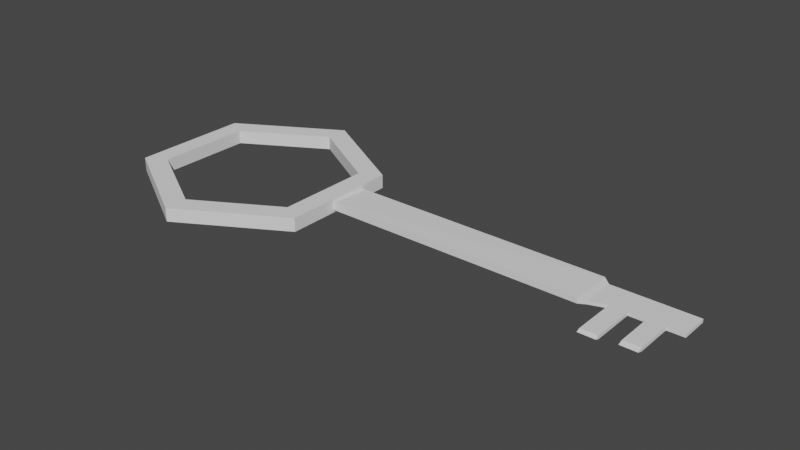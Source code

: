 # Source: Schluessel.blend  (saved by Blender 3.5.10; exported with 4.5.12 LTS)
import bpy
from mathutils import Matrix  # noqa: F401  (used for matrix-valued properties, if any)

bpy.ops.wm.read_factory_settings(use_empty=True)
scene = bpy.context.scene
scene.name = 'Scene'

# ---- collections
col_collection = bpy.data.collections.new('Collection'); scene.collection.children.link(col_collection)

# ---- world
world_world = bpy.data.worlds.new('World'); scene.world = world_world
world_world.use_nodes = True; world_world.node_tree.nodes.clear()
_N = world_world.node_tree.nodes; _L = world_world.node_tree.links
n0 = _N.new('ShaderNodeOutputWorld'); n0.name = 'World Output'; n0.location = (300, 300)
n1 = _N.new('ShaderNodeBackground'); n1.name = 'Background'; n1.location = (10, 300)
n1.inputs[0].default_value = (0.05088, 0.05088, 0.05088, 1.0)
_L.new(n1.outputs[0], n0.inputs[0])
n0.is_active_output = True
world_world.color = (0.05088, 0.05088, 0.05088)
world_world.use_sun_shadow = False
world_world.sun_shadow_jitter_overblur = 0.0

# ---- meshes
me_circle = bpy.data.meshes.new('Circle')
me_circle.from_pydata([(0.0, 0.8048, 0.1313), (-0.697, 0.4024, 0.1313), (-0.697, -0.4024, 0.1313), (0.0, -0.8048, 0.1313), (0.697, -0.4024, 0.1313), (0.697, 0.4024, 0.1313), (-0.866, 0.5, 0.1313), (0.0, 1.0, 0.1313), (-0.866, -0.5, 0.1313), (0.0, -1.0, 0.1313), (0.866, -0.5, 0.1313), (0.866, 0.5, 0.1313), (0.0, 0.8048, 0.1313), (-0.697, 0.4024, 0.1313), (-0.697, -0.4024, 0.1313), (0.0, -0.8048, 0.1313), (0.697, -0.4024, 0.1313), (0.697, 0.4024, 0.1313), (-0.866, 0.5, 0.2452), (0.0, 1.0, 0.2452), (-0.866, -0.5, 0.2452), (0.0, -1.0, 0.2452), (0.866, -0.07798, 0.2224), (0.866, 0.2606, 0.2112), (-0.697, 0.4024, 0.2452), (0.0, 0.8048, 0.2452), (-0.697, -0.4024, 0.2452), (0.0, -0.8048, 0.2452), (0.697, -0.4024, 0.2452), (0.697, 0.4024, 0.2452), (0.866, 0.2606, 0.1653), (0.866, 0.5, 0.2452), (0.866, -0.07798, 0.1541), (0.866, -0.5, 0.2452), (3.25, -0.02482, 0.2019), (3.25, -0.02482, 0.1746), (3.113, -0.07223, 0.2019), (3.113, -0.07223, 0.1746), (3.05, -0.09034, 0.2112), (3.05, -0.09034, 0.1653), (3.797, 0.2082, 0.1746), (3.797, -0.02482, 0.1746), (3.797, 0.2082, 0.2019), (3.797, -0.02482, 0.2019), (3.05, -0.09034, 0.1653), (3.05, -0.09034, 0.2112), (3.05, 0.2606, 0.2112), (3.05, 0.2606, 0.1653), (3.113, -0.07223, 0.1746), (3.113, -0.07223, 0.2019), (3.113, 0.2082, 0.2019), (3.113, 0.2082, 0.1746), (3.25, -0.02482, 0.1746), (3.387, -0.02482, 0.1746), (3.523, -0.02482, 0.1746), (3.66, -0.02482, 0.1746), (3.66, -0.02482, 0.2019), (3.523, -0.02482, 0.2019), (3.387, -0.02482, 0.2019), (3.25, -0.02482, 0.2019), (3.66, 0.2082, 0.2019), (3.523, 0.2082, 0.2019), (3.387, 0.2082, 0.2019), (3.25, 0.2082, 0.2019), (3.66, 0.2082, 0.1746), (3.523, 0.2082, 0.1746), (3.387, 0.2082, 0.1746), (3.25, 0.2082, 0.1746), (3.25, -0.4188, 0.1882), (3.387, -0.4188, 0.1882), (3.523, -0.3786, 0.1882), (3.66, -0.3786, 0.1882), (3.25, -0.3887, 0.2019), (3.387, -0.3887, 0.2019), (3.387, -0.3887, 0.1746), (3.25, -0.3887, 0.1746), (3.66, -0.3357, 0.2019), (3.66, -0.3357, 0.1746), (3.523, -0.3357, 0.2019), (3.523, -0.3357, 0.1746)], [], [(4, 5, 17, 16), (6, 8, 20, 18), (0, 5, 29, 25), (36, 37, 35, 34), (2, 1, 24, 26), (7, 6, 18, 19), (5, 4, 28, 29), (2, 3, 15, 14), (0, 1, 13, 12), (5, 0, 12, 17), (3, 4, 16, 15), (1, 2, 14, 13), (24, 25, 19, 18), (26, 24, 18, 20), (27, 26, 20, 21), (28, 27, 21, 33), (29, 28, 33, 31), (25, 29, 31, 19), (3, 2, 26, 27), (11, 7, 19, 31), (8, 9, 21, 20), (4, 3, 27, 28), (1, 0, 25, 24), (9, 10, 33, 21), (30, 32, 10, 11), (22, 23, 31, 33), (23, 30, 11, 31), (32, 22, 33, 10), (30, 47, 44, 32), (56, 55, 41, 43), (41, 40, 42, 43), (60, 56, 43, 42), (64, 60, 42, 40), (55, 64, 40, 41), (22, 45, 46, 23), (32, 44, 45, 22), (23, 46, 47, 30), (38, 39, 37, 36), (44, 47, 51, 48), (47, 46, 50, 51), (46, 45, 49, 50), (48, 51, 67, 52), (52, 67, 66, 53), (53, 66, 65, 54), (54, 65, 64, 55), (51, 50, 63, 67), (67, 63, 62, 66), (66, 62, 61, 65), (65, 61, 60, 64), (50, 49, 59, 63), (63, 59, 58, 62), (62, 58, 57, 61), (61, 57, 56, 60), (73, 72, 68, 69), (58, 53, 54, 57), (77, 76, 71), (74, 73, 69), (75, 74, 69, 68), (72, 75, 68), (76, 78, 70, 71), (79, 77, 71, 70), (78, 79, 70), (59, 52, 75, 72), (52, 53, 74, 75), (53, 58, 73, 74), (58, 59, 72, 73), (57, 54, 79, 78), (54, 55, 77, 79), (56, 57, 78, 76), (55, 56, 76, 77), (9, 15, 16, 10), (16, 17, 11, 10), (11, 17, 12, 7), (7, 12, 13, 6), (6, 13, 14, 8), (8, 14, 15, 9)])
_uv = me_circle.uv_layers.new(name='UVMap')
_uv.uv.foreach_set('vector', [0.0, 0.0, 0.0, 0.0, 0.0, 0.0, 0.0, 0.0, 0.0, 0.0, 0.0, 0.0, 0.0, 0.0, 0.0, 0.0, 0.0, 0.0, 0.0, 0.0, 0.0, 0.0, 0.0, 0.0, 0.0, 0.0, 0.0, 0.0, 0.0, 0.0, 0.0, 0.0, 0.0, 0.0, 0.0, 0.0, 0.0, 0.0, 0.0, 0.0, 0.0, 0.0, 0.0, 0.0, 0.0, 0.0, 0.0, 0.0, 0.0, 0.0, 0.0, 0.0, 0.0, 0.0, 0.0, 0.0, 0.0, 0.0, 0.0, 0.0, 0.0, 0.0, 0.0, 0.0, 0.0, 0.0, 0.0, 0.0, 0.0, 0.0, 0.0, 0.0, 0.0, 0.0, 0.0, 0.0, 0.0, 0.0, 0.0, 0.0, 0.0, 0.0, 0.0, 0.0, 0.0, 0.0, 0.0, 0.0, 0.0, 0.0, 0.0, 0.0, 0.0, 0.0, 0.0, 0.0, 0.0, 0.0, 0.0, 0.0, 0.0, 0.0, 0.0, 0.0, 0.0, 0.0, 0.0, 0.0, 0.0, 0.0, 0.0, 0.0, 0.0, 0.0, 0.0, 0.0, 0.0, 0.0, 0.0, 0.0, 0.0, 0.0, 0.0, 0.0, 0.0, 0.0, 0.0, 0.0, 0.0, 0.0, 0.0, 0.0, 0.0, 0.0, 0.0, 0.0, 0.0, 0.0, 0.0, 0.0, 0.0, 0.0, 0.0, 0.0, 0.0, 0.0, 0.0, 0.0, 0.0, 0.0, 0.0, 0.0, 0.0, 0.0, 0.0, 0.0, 0.0, 0.0, 0.0, 0.0, 0.0, 0.0, 0.0, 0.0, 0.0, 0.0, 0.0, 0.0, 0.0, 0.0, 0.0, 0.0, 0.0, 0.0, 0.0, 0.0, 0.0, 0.0, 0.0, 0.0, 0.0, 0.0, 0.0, 0.0, 0.0, 0.0, 0.0, 0.0, 0.0, 0.0, 0.0, 0.0, 0.0, 0.0, 0.0, 0.0, 0.0, 0.0, 0.0, 0.0, 0.0, 0.0, 0.0, 0.0, 0.0, 0.0, 0.0, 0.0, 0.0, 0.0, 0.0, 0.0, 0.0, 0.0, 0.0, 0.0, 0.0, 0.0, 0.0, 0.0, 0.0, 0.0, 0.0, 0.0, 0.0, 0.0, 0.0, 0.0, 0.0, 0.0, 0.0, 0.0, 0.0, 0.0, 0.0, 0.0, 0.0, 0.0, 0.0, 0.0, 0.0, 0.0, 0.0, 0.0, 0.0, 0.0, 0.0, 0.0, 0.0, 0.0, 0.0, 0.0, 0.0, 0.0, 0.0, 0.0, 0.0, 0.0, 0.0, 0.0, 0.0, 0.0, 0.0, 0.0, 0.0, 0.0, 0.0, 0.0, 0.0, 0.0, 0.0, 0.0, 0.0, 0.0, 0.0, 0.0, 0.0, 0.0, 0.0, 0.0, 0.0, 0.0, 0.0, 0.0, 0.0, 0.0, 0.0, 0.0, 0.0, 0.0, 0.0, 0.0, 0.0, 0.0, 0.0, 0.0, 0.0, 0.0, 0.0, 0.0, 0.0, 0.0, 0.0, 0.0, 0.0, 0.0, 0.0, 0.0, 0.0, 0.0, 0.0, 0.0, 0.0, 0.0, 0.0, 0.0, 0.0, 0.0, 0.0, 0.0, 0.0, 0.0, 0.0, 0.0, 0.0, 0.0, 0.0, 0.0, 0.0, 0.0, 0.0, 0.0, 0.0, 0.0, 0.0, 0.0, 0.0, 0.0, 0.0, 0.0, 0.0, 0.0, 0.0, 0.0, 0.0, 0.0, 0.0, 0.0, 0.0, 0.0, 0.0, 0.0, 0.0, 0.0, 0.0, 0.0, 0.0, 0.0, 0.0, 0.0, 0.0, 0.0, 0.0, 0.0, 0.0, 0.0, 0.0, 0.0, 0.0, 0.0, 0.0, 0.0, 0.0, 0.0, 0.0, 0.0, 0.0, 0.0, 0.0, 0.0, 0.0, 0.0, 0.0, 0.0, 0.0, 0.0, 0.0, 0.0, 0.0, 0.0, 0.0, 0.0, 0.0, 0.0, 0.0, 0.0, 0.0, 0.0, 0.0, 0.0, 0.0, 0.0, 0.0, 0.0, 0.0, 0.0, 0.0, 0.0, 0.0, 0.0, 0.0, 0.0, 0.0, 0.0, 0.0, 0.0, 0.0, 0.0, 0.0, 0.0, 0.0, 0.0, 0.0, 0.0, 0.0, 0.0, 0.0, 0.0, 0.0, 0.0, 0.0, 0.0, 0.0, 0.0, 0.0, 0.0, 0.0, 0.0, 0.0, 0.0, 0.0, 0.0, 0.0, 0.0, 0.0, 0.0, 0.0, 0.0, 0.0, 0.0, 0.0, 0.0, 0.0, 0.0, 0.0, 0.0, 0.0, 0.0, 0.0, 0.0, 0.0, 0.0, 0.0, 0.0, 0.0, 0.0, 0.0, 0.0, 0.0, 0.0, 0.0, 0.0, 0.0, 0.0, 0.0, 0.0, 0.0, 0.0, 0.0, 0.0, 0.0, 0.0, 0.0, 0.0, 0.0, 0.0, 0.0, 0.0, 0.0, 0.0, 0.0, 0.0, 0.0, 0.0, 0.0, 0.0, 0.0, 0.0, 0.0, 0.0, 0.0, 0.0, 0.0, 0.0, 0.0, 0.0, 0.0, 0.0, 0.0, 0.0, 0.0, 0.0, 0.0, 0.0, 0.0, 0.0, 0.0, 0.0, 0.0, 0.0, 0.0, 0.0, 0.0, 0.0, 0.0, 0.0, 0.0, 0.0, 0.0, 0.0, 0.0, 0.0, 0.0, 0.0, 0.0, 0.0, 0.0, 0.0, 0.0, 0.0, 0.0, 0.0, 0.0, 0.0, 0.0, 0.0, 0.0, 0.0, 0.0, 0.0, 0.0, 0.0, 0.0, 0.0, 0.0, 0.0, 0.0, 0.0, 0.0, 0.0, 0.0, 0.0, 0.0, 0.0, 0.0, 0.0, 0.0, 0.0, 0.0, 0.0, 0.0, 0.0, 0.0, 0.0, 0.0, 0.0, 0.0, 0.0, 0.0, 0.0, 0.0, 0.0, 0.0, 0.0, 0.0, 0.0, 0.0, 0.0, 0.0, 0.0, 0.0, 0.0, 0.0, 0.0, 0.0, 0.0, 0.0, 0.0, 0.0, 0.0])
me_circle.update()

# ---- objects
ob_circle = bpy.data.objects.new('Circle', me_circle)

# ---- transforms, parenting, visibility, modifiers, constraints
ob_circle.location = (0.0, 0.0, 0.0)

# ---- collection membership
col_collection.objects.link(ob_circle)

# ---- scene / render settings (as saved in the file)
scene.frame_start = 1; scene.frame_end = 250; scene.frame_set(1)
scene.render.engine = 'BLENDER_EEVEE_NEXT'
scene.cycles.sampling_pattern = 'TABULATED_SOBOL'
scene.view_settings.view_transform = 'Filmic'
bpy.context.view_layer.update()

# ---- added for rendering (the .blend has no active camera and no usable light): camera, sun
cam_auto = bpy.data.cameras.new('AutoCamera')
cam_auto.lens = 50.0
cam_auto.sensor_width = 36.0
cam_auto.clip_end = 1000.0
ob_auto_camera = bpy.data.objects.new('AutoCamera', cam_auto)
scene.collection.objects.link(ob_auto_camera)
ob_auto_camera.location = (6.16054, -5.63432, 3.94446)
ob_auto_camera.rotation_euler = (1.09748, -7.21219e-08, 0.694738)
scene.camera = ob_auto_camera
light_auto_sun = bpy.data.lights.new('AutoSun', 'SUN')
light_auto_sun.energy = 3.0
light_auto_sun.angle = 0.0523599
ob_auto_sun = bpy.data.objects.new('AutoSun', light_auto_sun)
scene.collection.objects.link(ob_auto_sun)
ob_auto_sun.rotation_euler = (0.872665, 0.174533, 0.523599)
bpy.context.view_layer.update()
